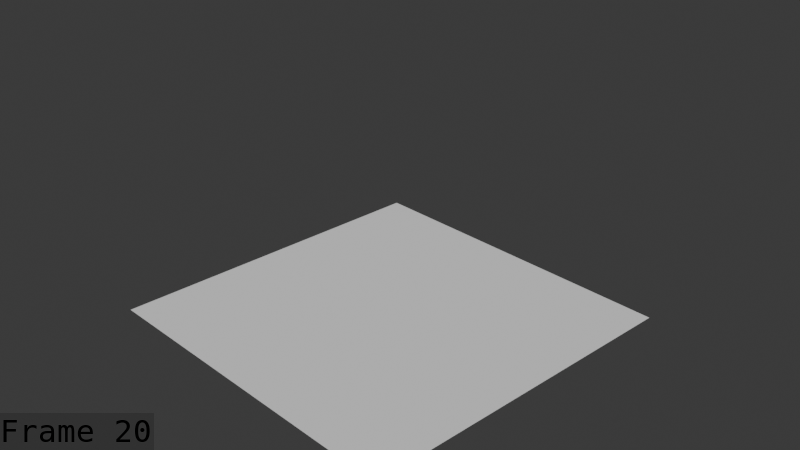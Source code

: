# Source: Molly_Death_july_16.blend  (saved by Blender 5.1.30; exported with 4.5.12 LTS)
import bpy
from mathutils import Matrix  # noqa: F401  (used for matrix-valued properties, if any)

bpy.ops.wm.read_factory_settings(use_empty=True)
scene = bpy.context.scene
scene.name = 'Scene'

# ---- collections
col_collection = bpy.data.collections.new('Collection'); scene.collection.children.link(col_collection)
col_collection_1 = bpy.data.collections.new('Collection 1'); scene.collection.children.link(col_collection_1)

# ---- world
world_world = bpy.data.worlds.new('World'); scene.world = world_world
world_world.use_nodes = True; world_world.node_tree.nodes.clear()
_N = world_world.node_tree.nodes; _L = world_world.node_tree.links
n0 = _N.new('ShaderNodeOutputWorld'); n0.name = 'World Output'; n0.location = (200, 100)
n1 = _N.new('ShaderNodeBackground'); n1.name = 'Background'; n1.location = (-200, 100)
n1.inputs[0].default_value = (0.05088, 0.05088, 0.05088, 1.0)
_L.new(n1.outputs[0], n0.inputs[0])
n0.is_active_output = True
world_world.color = (0.05088, 0.05088, 0.05088)
world_world.sun_shadow_jitter_overblur = 0.0

# ---- cameras
cam_camera_001 = bpy.data.cameras.new('Camera.001')
cam_camera_001.clip_end = 100.0
cam_camera_001.ortho_scale = 7.314

# ---- meshes
me_plane = bpy.data.meshes.new('Plane')
me_plane.from_pydata([(-1.859, -1.859, 0.0), (1.859, -1.859, 0.0), (-1.859, 1.859, 0.0), (1.859, 1.859, 0.0)], [], [(0, 1, 3, 2)])
_uv = me_plane.uv_layers.new(name='UVMap')
_uv.uv.foreach_set('vector', [0.0, 0.0, 1.0, 0.0, 1.0, 1.0, 0.0, 1.0])
me_plane.update()
me_cube_015 = bpy.data.meshes.new('Cube.015')
me_cube_015.from_pydata([], [], [])
me_cube_015.materials.append(None)
me_cube_015.materials.append(None)
me_cube_015.materials.append(None)
me_cube_015.materials.append(None)
me_cube_015.materials.append(None)
me_cube_015.materials.append(None)
me_cube_015.materials.append(None)
me_cube_015.materials.append(None)
me_cube_015.materials.append(None)
me_cube_015.materials.append(None)
me_cube_015.materials.append(None)
me_cube_015.materials.append(None)
me_cube_015.materials.append(None)
me_cube_015.update()
me_cylinder = bpy.data.meshes.new('Cylinder')
me_cylinder.from_pydata([], [], [])
me_cylinder.materials.append(None)
me_cylinder.materials.append(None)
me_cylinder.materials.append(None)
me_cylinder.materials.append(None)
me_cylinder.update()
arm_armature = bpy.data.armatures.new('Armature')  # bones are not reproduced

# ---- objects
ob_plane = bpy.data.objects.new('Plane', me_plane)
ob_camera = bpy.data.objects.new('Camera', cam_camera_001)
ob_armature = bpy.data.objects.new('Armature', arm_armature)
ob_mage = bpy.data.objects.new('mage ', me_cube_015)
ob_cylinder = bpy.data.objects.new('Cylinder', me_cylinder)

# ---- transforms, parenting, visibility, modifiers, constraints
ob_plane.location = (0.0, 0.0, 0.0)
ob_camera.location = (7.122, -6.552, 5.82)
ob_camera.rotation_euler = (1.109, 5.765e-08, 0.8149)
ob_camera.lock_rotations_4d = False
ob_camera.empty_display_type = 'ARROWS'
ob_camera.color = (0.0, 0.0, 0.0, 0.0)
ob_camera.display_type = 'WIRE'
ob_camera.lineart.crease_threshold = 0.0
ob_armature.location = (-3.725e-10, -0.1241, 1.38)
ob_armature.show_in_front = True
ob_mage.parent = ob_armature
ob_mage.matrix_parent_inverse = Matrix(((1.0, -0.0, 0.0, 3.725e-10), (-0.0, 1.0, -0.0, 0.1241), (-0.0, 0.0, 1.0, -1.38), (-0.0, 0.0, -0.0, 1.0)))
ob_mage.location = (0.0, -0.07808, -0.0009971)
ob_mage.scale = (1.101, 1.101, 1.101)
_m = ob_mage.modifiers.new('Armature', 'ARMATURE')
_m.object = ob_armature
ob_cylinder.location = (0.0, 0.0, 0.0)
ob_cylinder.delta_location = (0.5093, 0.01409, 1.206)
ob_cylinder.delta_rotation_euler = (0.3063, 0.1904, 0.05978)
ob_cylinder.delta_scale = (0.25, 0.25, 0.25)
_c = ob_cylinder.constraints.new('ARMATURE'); _c.name = 'Armature'

# ---- collection membership
scene.collection.objects.link(ob_plane)
scene.collection.objects.link(ob_camera)
col_collection_1.objects.link(ob_armature)
col_collection_1.objects.link(ob_mage)
col_collection_1.objects.link(ob_cylinder)

# ---- scene / render settings (as saved in the file)
scene.camera = ob_camera
scene.frame_start = 1; scene.frame_end = 30; scene.frame_set(20)
scene.render.engine = 'BLENDER_EEVEE_NEXT'
scene.render.image_settings.file_format = 'FFMPEG'
scene.render.image_settings.color_mode = 'RGB'
scene.render.fps = 60
scene.render.bake_bias = 0.0
scene.render.bake_samples = 0
scene.render.use_stamp_time = False
scene.render.use_stamp_date = False
scene.render.use_stamp_camera = False
scene.render.use_stamp_scene = False
scene.render.use_stamp_filename = False
scene.render.use_stamp_render_time = False
scene.render.use_stamp = True
scene.render.stamp_font_size = 31
scene.render.stamp_foreground = (0.0, 0.0, 0.0, 1.0)
scene.cycles.sampling_pattern = 'TABULATED_SOBOL'
scene.eevee.use_volume_custom_range = False
bpy.context.view_layer.update()

# ---- added for rendering (the .blend has no usable light): sun
light_auto_sun = bpy.data.lights.new('AutoSun', 'SUN')
light_auto_sun.energy = 3.0
light_auto_sun.angle = 0.0523599
ob_auto_sun = bpy.data.objects.new('AutoSun', light_auto_sun)
scene.collection.objects.link(ob_auto_sun)
ob_auto_sun.rotation_euler = (0.872665, 0.174533, 0.523599)
bpy.context.view_layer.update()
